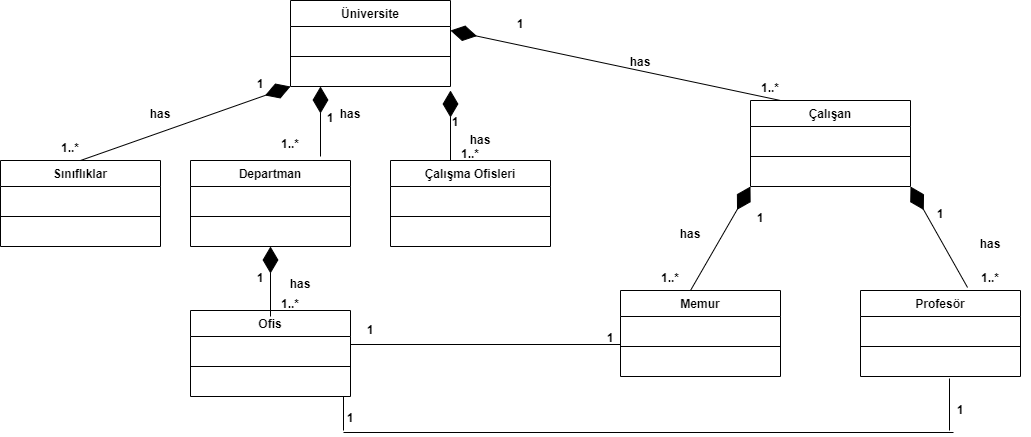

The diagram above was exported from draw.io. Its source (the exported page's mxGraphModel, read from the mxfile embedded in the PNG):
<mxGraphModel dx="1422" dy="794" grid="1" gridSize="10" guides="1" tooltips="1" connect="1" arrows="1" fold="1" page="1" pageScale="1" pageWidth="850" pageHeight="1100" math="0" shadow="0">
  <root>
    <mxCell id="0" />
    <mxCell id="1" parent="0" />
    <mxCell id="g_qXXtfuDtvPGM1ru9c4-1" value="Üniversite" style="swimlane;fontStyle=1;align=center;verticalAlign=top;childLayout=stackLayout;horizontal=1;startSize=26;horizontalStack=0;resizeParent=1;resizeParentMax=0;resizeLast=0;collapsible=1;marginBottom=0;" parent="1" vertex="1">
      <mxGeometry x="300" y="50" width="160" height="86" as="geometry" />
    </mxCell>
    <mxCell id="g_qXXtfuDtvPGM1ru9c4-2" value="  " style="text;align=left;verticalAlign=top;spacingLeft=4;spacingRight=4;overflow=hidden;rotatable=0;points=[[0,0.5],[1,0.5]];portConstraint=eastwest;" parent="g_qXXtfuDtvPGM1ru9c4-1" vertex="1">
      <mxGeometry y="26" width="160" height="26" as="geometry" />
    </mxCell>
    <mxCell id="g_qXXtfuDtvPGM1ru9c4-3" value="" style="line;strokeWidth=1;align=left;verticalAlign=middle;spacingTop=-1;spacingLeft=3;spacingRight=3;rotatable=0;labelPosition=right;points=[];portConstraint=eastwest;" parent="g_qXXtfuDtvPGM1ru9c4-1" vertex="1">
      <mxGeometry y="52" width="160" height="8" as="geometry" />
    </mxCell>
    <mxCell id="g_qXXtfuDtvPGM1ru9c4-4" value="  " style="text;align=left;verticalAlign=top;spacingLeft=4;spacingRight=4;overflow=hidden;rotatable=0;points=[[0,0.5],[1,0.5]];portConstraint=eastwest;" parent="g_qXXtfuDtvPGM1ru9c4-1" vertex="1">
      <mxGeometry y="60" width="160" height="26" as="geometry" />
    </mxCell>
    <mxCell id="g_qXXtfuDtvPGM1ru9c4-5" value="Sınıflıklar" style="swimlane;fontStyle=1;align=center;verticalAlign=top;childLayout=stackLayout;horizontal=1;startSize=26;horizontalStack=0;resizeParent=1;resizeParentMax=0;resizeLast=0;collapsible=1;marginBottom=0;" parent="1" vertex="1">
      <mxGeometry x="10" y="210" width="160" height="86" as="geometry" />
    </mxCell>
    <mxCell id="g_qXXtfuDtvPGM1ru9c4-6" value="  " style="text;align=left;verticalAlign=top;spacingLeft=4;spacingRight=4;overflow=hidden;rotatable=0;points=[[0,0.5],[1,0.5]];portConstraint=eastwest;" parent="g_qXXtfuDtvPGM1ru9c4-5" vertex="1">
      <mxGeometry y="26" width="160" height="26" as="geometry" />
    </mxCell>
    <mxCell id="g_qXXtfuDtvPGM1ru9c4-7" value="" style="line;strokeWidth=1;align=left;verticalAlign=middle;spacingTop=-1;spacingLeft=3;spacingRight=3;rotatable=0;labelPosition=right;points=[];portConstraint=eastwest;" parent="g_qXXtfuDtvPGM1ru9c4-5" vertex="1">
      <mxGeometry y="52" width="160" height="8" as="geometry" />
    </mxCell>
    <mxCell id="g_qXXtfuDtvPGM1ru9c4-8" value="  " style="text;align=left;verticalAlign=top;spacingLeft=4;spacingRight=4;overflow=hidden;rotatable=0;points=[[0,0.5],[1,0.5]];portConstraint=eastwest;" parent="g_qXXtfuDtvPGM1ru9c4-5" vertex="1">
      <mxGeometry y="60" width="160" height="26" as="geometry" />
    </mxCell>
    <mxCell id="g_qXXtfuDtvPGM1ru9c4-9" value="Departman" style="swimlane;fontStyle=1;align=center;verticalAlign=top;childLayout=stackLayout;horizontal=1;startSize=26;horizontalStack=0;resizeParent=1;resizeParentMax=0;resizeLast=0;collapsible=1;marginBottom=0;" parent="1" vertex="1">
      <mxGeometry x="200" y="210" width="160" height="86" as="geometry" />
    </mxCell>
    <mxCell id="g_qXXtfuDtvPGM1ru9c4-10" value=" " style="text;align=left;verticalAlign=top;spacingLeft=4;spacingRight=4;overflow=hidden;rotatable=0;points=[[0,0.5],[1,0.5]];portConstraint=eastwest;" parent="g_qXXtfuDtvPGM1ru9c4-9" vertex="1">
      <mxGeometry y="26" width="160" height="26" as="geometry" />
    </mxCell>
    <mxCell id="g_qXXtfuDtvPGM1ru9c4-11" value="" style="line;strokeWidth=1;align=left;verticalAlign=middle;spacingTop=-1;spacingLeft=3;spacingRight=3;rotatable=0;labelPosition=right;points=[];portConstraint=eastwest;" parent="g_qXXtfuDtvPGM1ru9c4-9" vertex="1">
      <mxGeometry y="52" width="160" height="8" as="geometry" />
    </mxCell>
    <mxCell id="g_qXXtfuDtvPGM1ru9c4-12" value=" " style="text;align=left;verticalAlign=top;spacingLeft=4;spacingRight=4;overflow=hidden;rotatable=0;points=[[0,0.5],[1,0.5]];portConstraint=eastwest;" parent="g_qXXtfuDtvPGM1ru9c4-9" vertex="1">
      <mxGeometry y="60" width="160" height="26" as="geometry" />
    </mxCell>
    <mxCell id="g_qXXtfuDtvPGM1ru9c4-13" value="Çalışma Ofisleri" style="swimlane;fontStyle=1;align=center;verticalAlign=top;childLayout=stackLayout;horizontal=1;startSize=26;horizontalStack=0;resizeParent=1;resizeParentMax=0;resizeLast=0;collapsible=1;marginBottom=0;" parent="1" vertex="1">
      <mxGeometry x="400" y="210" width="160" height="86" as="geometry" />
    </mxCell>
    <mxCell id="g_qXXtfuDtvPGM1ru9c4-14" value=" " style="text;align=left;verticalAlign=top;spacingLeft=4;spacingRight=4;overflow=hidden;rotatable=0;points=[[0,0.5],[1,0.5]];portConstraint=eastwest;" parent="g_qXXtfuDtvPGM1ru9c4-13" vertex="1">
      <mxGeometry y="26" width="160" height="26" as="geometry" />
    </mxCell>
    <mxCell id="g_qXXtfuDtvPGM1ru9c4-15" value="" style="line;strokeWidth=1;align=left;verticalAlign=middle;spacingTop=-1;spacingLeft=3;spacingRight=3;rotatable=0;labelPosition=right;points=[];portConstraint=eastwest;" parent="g_qXXtfuDtvPGM1ru9c4-13" vertex="1">
      <mxGeometry y="52" width="160" height="8" as="geometry" />
    </mxCell>
    <mxCell id="g_qXXtfuDtvPGM1ru9c4-16" value=" " style="text;align=left;verticalAlign=top;spacingLeft=4;spacingRight=4;overflow=hidden;rotatable=0;points=[[0,0.5],[1,0.5]];portConstraint=eastwest;" parent="g_qXXtfuDtvPGM1ru9c4-13" vertex="1">
      <mxGeometry y="60" width="160" height="26" as="geometry" />
    </mxCell>
    <mxCell id="g_qXXtfuDtvPGM1ru9c4-17" value="Ofis" style="swimlane;fontStyle=1;align=center;verticalAlign=top;childLayout=stackLayout;horizontal=1;startSize=26;horizontalStack=0;resizeParent=1;resizeParentMax=0;resizeLast=0;collapsible=1;marginBottom=0;" parent="1" vertex="1">
      <mxGeometry x="200" y="360" width="160" height="86" as="geometry" />
    </mxCell>
    <mxCell id="g_qXXtfuDtvPGM1ru9c4-18" value=" " style="text;align=left;verticalAlign=top;spacingLeft=4;spacingRight=4;overflow=hidden;rotatable=0;points=[[0,0.5],[1,0.5]];portConstraint=eastwest;" parent="g_qXXtfuDtvPGM1ru9c4-17" vertex="1">
      <mxGeometry y="26" width="160" height="26" as="geometry" />
    </mxCell>
    <mxCell id="g_qXXtfuDtvPGM1ru9c4-19" value="" style="line;strokeWidth=1;align=left;verticalAlign=middle;spacingTop=-1;spacingLeft=3;spacingRight=3;rotatable=0;labelPosition=right;points=[];portConstraint=eastwest;" parent="g_qXXtfuDtvPGM1ru9c4-17" vertex="1">
      <mxGeometry y="52" width="160" height="8" as="geometry" />
    </mxCell>
    <mxCell id="g_qXXtfuDtvPGM1ru9c4-20" value=" " style="text;align=left;verticalAlign=top;spacingLeft=4;spacingRight=4;overflow=hidden;rotatable=0;points=[[0,0.5],[1,0.5]];portConstraint=eastwest;" parent="g_qXXtfuDtvPGM1ru9c4-17" vertex="1">
      <mxGeometry y="60" width="160" height="26" as="geometry" />
    </mxCell>
    <mxCell id="g_qXXtfuDtvPGM1ru9c4-21" value="Çalışan" style="swimlane;fontStyle=1;align=center;verticalAlign=top;childLayout=stackLayout;horizontal=1;startSize=26;horizontalStack=0;resizeParent=1;resizeParentMax=0;resizeLast=0;collapsible=1;marginBottom=0;" parent="1" vertex="1">
      <mxGeometry x="760" y="150" width="160" height="86" as="geometry" />
    </mxCell>
    <mxCell id="g_qXXtfuDtvPGM1ru9c4-22" value=" " style="text;align=left;verticalAlign=top;spacingLeft=4;spacingRight=4;overflow=hidden;rotatable=0;points=[[0,0.5],[1,0.5]];portConstraint=eastwest;" parent="g_qXXtfuDtvPGM1ru9c4-21" vertex="1">
      <mxGeometry y="26" width="160" height="26" as="geometry" />
    </mxCell>
    <mxCell id="g_qXXtfuDtvPGM1ru9c4-23" value="" style="line;strokeWidth=1;align=left;verticalAlign=middle;spacingTop=-1;spacingLeft=3;spacingRight=3;rotatable=0;labelPosition=right;points=[];portConstraint=eastwest;" parent="g_qXXtfuDtvPGM1ru9c4-21" vertex="1">
      <mxGeometry y="52" width="160" height="8" as="geometry" />
    </mxCell>
    <mxCell id="g_qXXtfuDtvPGM1ru9c4-24" value=" " style="text;align=left;verticalAlign=top;spacingLeft=4;spacingRight=4;overflow=hidden;rotatable=0;points=[[0,0.5],[1,0.5]];portConstraint=eastwest;" parent="g_qXXtfuDtvPGM1ru9c4-21" vertex="1">
      <mxGeometry y="60" width="160" height="26" as="geometry" />
    </mxCell>
    <mxCell id="g_qXXtfuDtvPGM1ru9c4-25" value="Memur" style="swimlane;fontStyle=1;align=center;verticalAlign=top;childLayout=stackLayout;horizontal=1;startSize=26;horizontalStack=0;resizeParent=1;resizeParentMax=0;resizeLast=0;collapsible=1;marginBottom=0;" parent="1" vertex="1">
      <mxGeometry x="630" y="340" width="160" height="86" as="geometry" />
    </mxCell>
    <mxCell id="g_qXXtfuDtvPGM1ru9c4-26" value=" " style="text;align=left;verticalAlign=top;spacingLeft=4;spacingRight=4;overflow=hidden;rotatable=0;points=[[0,0.5],[1,0.5]];portConstraint=eastwest;" parent="g_qXXtfuDtvPGM1ru9c4-25" vertex="1">
      <mxGeometry y="26" width="160" height="26" as="geometry" />
    </mxCell>
    <mxCell id="g_qXXtfuDtvPGM1ru9c4-27" value="" style="line;strokeWidth=1;align=left;verticalAlign=middle;spacingTop=-1;spacingLeft=3;spacingRight=3;rotatable=0;labelPosition=right;points=[];portConstraint=eastwest;" parent="g_qXXtfuDtvPGM1ru9c4-25" vertex="1">
      <mxGeometry y="52" width="160" height="8" as="geometry" />
    </mxCell>
    <mxCell id="g_qXXtfuDtvPGM1ru9c4-28" value=" " style="text;align=left;verticalAlign=top;spacingLeft=4;spacingRight=4;overflow=hidden;rotatable=0;points=[[0,0.5],[1,0.5]];portConstraint=eastwest;" parent="g_qXXtfuDtvPGM1ru9c4-25" vertex="1">
      <mxGeometry y="60" width="160" height="26" as="geometry" />
    </mxCell>
    <mxCell id="g_qXXtfuDtvPGM1ru9c4-29" value="Profesör" style="swimlane;fontStyle=1;align=center;verticalAlign=top;childLayout=stackLayout;horizontal=1;startSize=26;horizontalStack=0;resizeParent=1;resizeParentMax=0;resizeLast=0;collapsible=1;marginBottom=0;" parent="1" vertex="1">
      <mxGeometry x="870" y="340" width="160" height="86" as="geometry" />
    </mxCell>
    <mxCell id="g_qXXtfuDtvPGM1ru9c4-30" value=" " style="text;align=left;verticalAlign=top;spacingLeft=4;spacingRight=4;overflow=hidden;rotatable=0;points=[[0,0.5],[1,0.5]];portConstraint=eastwest;" parent="g_qXXtfuDtvPGM1ru9c4-29" vertex="1">
      <mxGeometry y="26" width="160" height="26" as="geometry" />
    </mxCell>
    <mxCell id="g_qXXtfuDtvPGM1ru9c4-31" value="" style="line;strokeWidth=1;align=left;verticalAlign=middle;spacingTop=-1;spacingLeft=3;spacingRight=3;rotatable=0;labelPosition=right;points=[];portConstraint=eastwest;" parent="g_qXXtfuDtvPGM1ru9c4-29" vertex="1">
      <mxGeometry y="52" width="160" height="8" as="geometry" />
    </mxCell>
    <mxCell id="g_qXXtfuDtvPGM1ru9c4-32" value=" " style="text;align=left;verticalAlign=top;spacingLeft=4;spacingRight=4;overflow=hidden;rotatable=0;points=[[0,0.5],[1,0.5]];portConstraint=eastwest;" parent="g_qXXtfuDtvPGM1ru9c4-29" vertex="1">
      <mxGeometry y="60" width="160" height="26" as="geometry" />
    </mxCell>
    <mxCell id="g_qXXtfuDtvPGM1ru9c4-43" value="has" style="text;align=center;fontStyle=1;verticalAlign=middle;spacingLeft=3;spacingRight=3;rotatable=0;points=[[0,0.5],[1,0.5]];portConstraint=eastwest;" parent="1" vertex="1">
      <mxGeometry x="660" y="270" width="80" height="26" as="geometry" />
    </mxCell>
    <mxCell id="g_qXXtfuDtvPGM1ru9c4-44" value="has" style="text;align=center;fontStyle=1;verticalAlign=middle;spacingLeft=3;spacingRight=3;rotatable=0;points=[[0,0.5],[1,0.5]];portConstraint=eastwest;" parent="1" vertex="1">
      <mxGeometry x="270" y="320" width="80" height="26" as="geometry" />
    </mxCell>
    <mxCell id="g_qXXtfuDtvPGM1ru9c4-45" value="has" style="text;align=center;fontStyle=1;verticalAlign=middle;spacingLeft=3;spacingRight=3;rotatable=0;points=[[0,0.5],[1,0.5]];portConstraint=eastwest;" parent="1" vertex="1">
      <mxGeometry x="450" y="176" width="80" height="26" as="geometry" />
    </mxCell>
    <mxCell id="g_qXXtfuDtvPGM1ru9c4-46" value="has" style="text;align=center;fontStyle=1;verticalAlign=middle;spacingLeft=3;spacingRight=3;rotatable=0;points=[[0,0.5],[1,0.5]];portConstraint=eastwest;" parent="1" vertex="1">
      <mxGeometry x="320" y="150" width="80" height="26" as="geometry" />
    </mxCell>
    <mxCell id="g_qXXtfuDtvPGM1ru9c4-47" value="has" style="text;align=center;fontStyle=1;verticalAlign=middle;spacingLeft=3;spacingRight=3;rotatable=0;points=[[0,0.5],[1,0.5]];portConstraint=eastwest;" parent="1" vertex="1">
      <mxGeometry x="130" y="150" width="80" height="26" as="geometry" />
    </mxCell>
    <mxCell id="g_qXXtfuDtvPGM1ru9c4-48" value="has" style="text;align=center;fontStyle=1;verticalAlign=middle;spacingLeft=3;spacingRight=3;rotatable=0;points=[[0,0.5],[1,0.5]];portConstraint=eastwest;" parent="1" vertex="1">
      <mxGeometry x="960" y="280" width="80" height="26" as="geometry" />
    </mxCell>
    <mxCell id="g_qXXtfuDtvPGM1ru9c4-49" value="" style="endArrow=diamondThin;endFill=1;endSize=24;html=1;rounded=0;" parent="1" edge="1">
      <mxGeometry width="160" relative="1" as="geometry">
        <mxPoint x="280" y="366" as="sourcePoint" />
        <mxPoint x="280" y="296" as="targetPoint" />
      </mxGeometry>
    </mxCell>
    <mxCell id="g_qXXtfuDtvPGM1ru9c4-50" value="" style="endArrow=diamondThin;endFill=1;endSize=24;html=1;rounded=0;" parent="1" edge="1">
      <mxGeometry width="160" relative="1" as="geometry">
        <mxPoint x="700" y="340" as="sourcePoint" />
        <mxPoint x="760" y="236" as="targetPoint" />
      </mxGeometry>
    </mxCell>
    <mxCell id="g_qXXtfuDtvPGM1ru9c4-51" value="" style="endArrow=diamondThin;endFill=1;endSize=24;html=1;rounded=0;exitX=0.669;exitY=-0.035;exitDx=0;exitDy=0;exitPerimeter=0;" parent="1" source="g_qXXtfuDtvPGM1ru9c4-29" edge="1">
      <mxGeometry width="160" relative="1" as="geometry">
        <mxPoint x="970" y="326" as="sourcePoint" />
        <mxPoint x="920" y="236" as="targetPoint" />
      </mxGeometry>
    </mxCell>
    <mxCell id="g_qXXtfuDtvPGM1ru9c4-52" value="" style="endArrow=diamondThin;endFill=1;endSize=24;html=1;rounded=0;" parent="1" edge="1">
      <mxGeometry width="160" relative="1" as="geometry">
        <mxPoint x="790" y="150" as="sourcePoint" />
        <mxPoint x="460" y="80" as="targetPoint" />
      </mxGeometry>
    </mxCell>
    <mxCell id="g_qXXtfuDtvPGM1ru9c4-53" value="has" style="text;align=center;fontStyle=1;verticalAlign=middle;spacingLeft=3;spacingRight=3;rotatable=0;points=[[0,0.5],[1,0.5]];portConstraint=eastwest;" parent="1" vertex="1">
      <mxGeometry x="610" y="98" width="80" height="26" as="geometry" />
    </mxCell>
    <mxCell id="g_qXXtfuDtvPGM1ru9c4-54" value="" style="endArrow=diamondThin;endFill=1;endSize=24;html=1;rounded=0;" parent="1" edge="1">
      <mxGeometry width="160" relative="1" as="geometry">
        <mxPoint x="460" y="210" as="sourcePoint" />
        <mxPoint x="460" y="140" as="targetPoint" />
      </mxGeometry>
    </mxCell>
    <mxCell id="g_qXXtfuDtvPGM1ru9c4-55" value="" style="endArrow=diamondThin;endFill=1;endSize=24;html=1;rounded=0;" parent="1" edge="1">
      <mxGeometry width="160" relative="1" as="geometry">
        <mxPoint x="330" y="206" as="sourcePoint" />
        <mxPoint x="330" y="136" as="targetPoint" />
      </mxGeometry>
    </mxCell>
    <mxCell id="g_qXXtfuDtvPGM1ru9c4-56" value="" style="endArrow=diamondThin;endFill=1;endSize=24;html=1;rounded=0;" parent="1" edge="1">
      <mxGeometry width="160" relative="1" as="geometry">
        <mxPoint x="90" y="210" as="sourcePoint" />
        <mxPoint x="300" y="136" as="targetPoint" />
      </mxGeometry>
    </mxCell>
    <mxCell id="g_qXXtfuDtvPGM1ru9c4-57" value="1..*" style="text;align=center;fontStyle=1;verticalAlign=middle;spacingLeft=3;spacingRight=3;rotatable=0;points=[[0,0.5],[1,0.5]];portConstraint=eastwest;" parent="1" vertex="1">
      <mxGeometry x="740" y="124" width="80" height="26" as="geometry" />
    </mxCell>
    <mxCell id="g_qXXtfuDtvPGM1ru9c4-58" value="1..*" style="text;align=center;fontStyle=1;verticalAlign=middle;spacingLeft=3;spacingRight=3;rotatable=0;points=[[0,0.5],[1,0.5]];portConstraint=eastwest;" parent="1" vertex="1">
      <mxGeometry x="440" y="190" width="80" height="26" as="geometry" />
    </mxCell>
    <mxCell id="g_qXXtfuDtvPGM1ru9c4-59" value="1..*" style="text;align=center;fontStyle=1;verticalAlign=middle;spacingLeft=3;spacingRight=3;rotatable=0;points=[[0,0.5],[1,0.5]];portConstraint=eastwest;" parent="1" vertex="1">
      <mxGeometry x="960" y="314" width="80" height="26" as="geometry" />
    </mxCell>
    <mxCell id="g_qXXtfuDtvPGM1ru9c4-60" value="1..*" style="text;align=center;fontStyle=1;verticalAlign=middle;spacingLeft=3;spacingRight=3;rotatable=0;points=[[0,0.5],[1,0.5]];portConstraint=eastwest;" parent="1" vertex="1">
      <mxGeometry x="640" y="314" width="80" height="26" as="geometry" />
    </mxCell>
    <mxCell id="g_qXXtfuDtvPGM1ru9c4-61" value="1..*" style="text;align=center;fontStyle=1;verticalAlign=middle;spacingLeft=3;spacingRight=3;rotatable=0;points=[[0,0.5],[1,0.5]];portConstraint=eastwest;" parent="1" vertex="1">
      <mxGeometry x="260" y="180" width="80" height="26" as="geometry" />
    </mxCell>
    <mxCell id="g_qXXtfuDtvPGM1ru9c4-62" value="1..*" style="text;align=center;fontStyle=1;verticalAlign=middle;spacingLeft=3;spacingRight=3;rotatable=0;points=[[0,0.5],[1,0.5]];portConstraint=eastwest;" parent="1" vertex="1">
      <mxGeometry x="40" y="184" width="80" height="26" as="geometry" />
    </mxCell>
    <mxCell id="g_qXXtfuDtvPGM1ru9c4-63" value="1..*" style="text;align=center;fontStyle=1;verticalAlign=middle;spacingLeft=3;spacingRight=3;rotatable=0;points=[[0,0.5],[1,0.5]];portConstraint=eastwest;" parent="1" vertex="1">
      <mxGeometry x="260" y="340" width="80" height="26" as="geometry" />
    </mxCell>
    <mxCell id="g_qXXtfuDtvPGM1ru9c4-67" value="1" style="text;align=center;fontStyle=1;verticalAlign=middle;spacingLeft=3;spacingRight=3;rotatable=0;points=[[0,0.5],[1,0.5]];portConstraint=eastwest;" parent="1" vertex="1">
      <mxGeometry x="425" y="158" width="80" height="26" as="geometry" />
    </mxCell>
    <mxCell id="g_qXXtfuDtvPGM1ru9c4-68" value="1" style="text;align=center;fontStyle=1;verticalAlign=middle;spacingLeft=3;spacingRight=3;rotatable=0;points=[[0,0.5],[1,0.5]];portConstraint=eastwest;" parent="1" vertex="1">
      <mxGeometry x="300" y="154" width="80" height="26" as="geometry" />
    </mxCell>
    <mxCell id="g_qXXtfuDtvPGM1ru9c4-69" value="1" style="text;align=center;fontStyle=1;verticalAlign=middle;spacingLeft=3;spacingRight=3;rotatable=0;points=[[0,0.5],[1,0.5]];portConstraint=eastwest;" parent="1" vertex="1">
      <mxGeometry x="230" y="120" width="80" height="26" as="geometry" />
    </mxCell>
    <mxCell id="g_qXXtfuDtvPGM1ru9c4-70" value="1" style="text;align=center;fontStyle=1;verticalAlign=middle;spacingLeft=3;spacingRight=3;rotatable=0;points=[[0,0.5],[1,0.5]];portConstraint=eastwest;" parent="1" vertex="1">
      <mxGeometry x="230" y="314" width="80" height="26" as="geometry" />
    </mxCell>
    <mxCell id="g_qXXtfuDtvPGM1ru9c4-71" value="1" style="text;align=center;fontStyle=1;verticalAlign=middle;spacingLeft=3;spacingRight=3;rotatable=0;points=[[0,0.5],[1,0.5]];portConstraint=eastwest;" parent="1" vertex="1">
      <mxGeometry x="910" y="250" width="80" height="26" as="geometry" />
    </mxCell>
    <mxCell id="g_qXXtfuDtvPGM1ru9c4-72" value="1" style="text;align=center;fontStyle=1;verticalAlign=middle;spacingLeft=3;spacingRight=3;rotatable=0;points=[[0,0.5],[1,0.5]];portConstraint=eastwest;" parent="1" vertex="1">
      <mxGeometry x="730" y="254" width="80" height="26" as="geometry" />
    </mxCell>
    <mxCell id="g_qXXtfuDtvPGM1ru9c4-73" value="1" style="text;align=center;fontStyle=1;verticalAlign=middle;spacingLeft=3;spacingRight=3;rotatable=0;points=[[0,0.5],[1,0.5]];portConstraint=eastwest;" parent="1" vertex="1">
      <mxGeometry x="490" y="60" width="80" height="26" as="geometry" />
    </mxCell>
    <mxCell id="g_qXXtfuDtvPGM1ru9c4-77" value="" style="line;strokeWidth=1;align=left;verticalAlign=middle;spacingTop=-1;spacingLeft=3;spacingRight=3;rotatable=0;labelPosition=right;points=[];portConstraint=eastwest;" parent="1" vertex="1">
      <mxGeometry x="360" y="390" width="270" height="8" as="geometry" />
    </mxCell>
    <mxCell id="g_qXXtfuDtvPGM1ru9c4-82" value="" style="group;" parent="1" vertex="1" connectable="0">
      <mxGeometry x="349" y="428" width="614" height="58" as="geometry" />
    </mxCell>
    <mxCell id="g_qXXtfuDtvPGM1ru9c4-78" value="" style="line;strokeWidth=1;align=left;verticalAlign=middle;spacingTop=-1;spacingLeft=3;spacingRight=3;rotatable=0;labelPosition=right;points=[];portConstraint=eastwest;container=1;" parent="g_qXXtfuDtvPGM1ru9c4-82" vertex="1">
      <mxGeometry x="4" y="50" width="610" height="8" as="geometry" />
    </mxCell>
    <mxCell id="g_qXXtfuDtvPGM1ru9c4-79" value="" style="line;strokeWidth=1;align=left;verticalAlign=middle;spacingTop=-1;spacingLeft=3;spacingRight=3;rotatable=0;labelPosition=right;points=[];portConstraint=eastwest;direction=south;container=1;" parent="g_qXXtfuDtvPGM1ru9c4-82" vertex="1">
      <mxGeometry x="606" width="8" height="52" as="geometry" />
    </mxCell>
    <mxCell id="g_qXXtfuDtvPGM1ru9c4-81" value="" style="line;strokeWidth=1;align=left;verticalAlign=middle;spacingTop=-1;spacingLeft=3;spacingRight=3;rotatable=0;labelPosition=right;points=[];portConstraint=eastwest;direction=south;" parent="g_qXXtfuDtvPGM1ru9c4-82" vertex="1">
      <mxGeometry y="18" width="8" height="34" as="geometry" />
    </mxCell>
    <mxCell id="g_qXXtfuDtvPGM1ru9c4-84" value="1" style="text;align=center;fontStyle=1;verticalAlign=middle;spacingLeft=3;spacingRight=3;rotatable=0;points=[[0,0.5],[1,0.5]];portConstraint=eastwest;" parent="g_qXXtfuDtvPGM1ru9c4-82" vertex="1">
      <mxGeometry x="-29" y="26" width="80" height="26" as="geometry" />
    </mxCell>
    <mxCell id="g_qXXtfuDtvPGM1ru9c4-83" value="1" style="text;align=center;fontStyle=1;verticalAlign=middle;spacingLeft=3;spacingRight=3;rotatable=0;points=[[0,0.5],[1,0.5]];portConstraint=eastwest;" parent="1" vertex="1">
      <mxGeometry x="930" y="446" width="80" height="26" as="geometry" />
    </mxCell>
    <mxCell id="g_qXXtfuDtvPGM1ru9c4-85" value="1" style="text;align=center;fontStyle=1;verticalAlign=middle;spacingLeft=3;spacingRight=3;rotatable=0;points=[[0,0.5],[1,0.5]];portConstraint=eastwest;" parent="1" vertex="1">
      <mxGeometry x="340" y="366" width="80" height="26" as="geometry" />
    </mxCell>
    <mxCell id="g_qXXtfuDtvPGM1ru9c4-86" value="1" style="text;align=center;fontStyle=1;verticalAlign=middle;spacingLeft=3;spacingRight=3;rotatable=0;points=[[0,0.5],[1,0.5]];portConstraint=eastwest;" parent="1" vertex="1">
      <mxGeometry x="580" y="374" width="80" height="26" as="geometry" />
    </mxCell>
  </root>
</mxGraphModel>